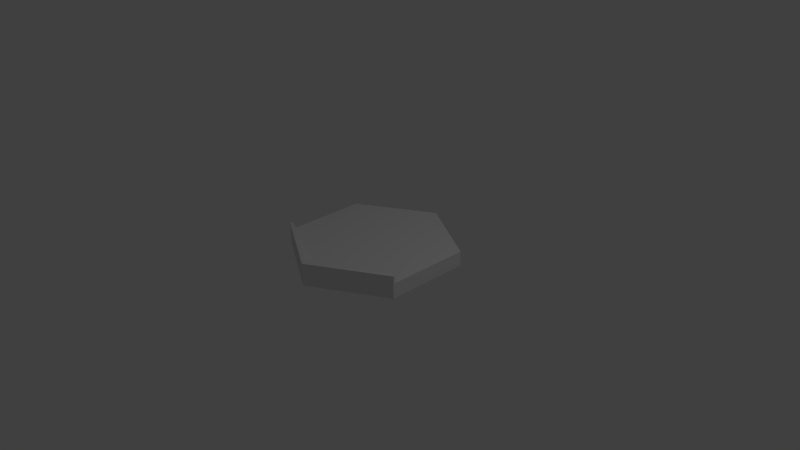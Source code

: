 # Source: hexagonBot.blend  (saved by Blender 2.76.0; exported with 4.5.12 LTS)
import bpy
from mathutils import Matrix  # noqa: F401  (used for matrix-valued properties, if any)

bpy.ops.wm.read_factory_settings(use_empty=True)
scene = bpy.context.scene
scene.name = 'Scene'

# ---- collections
col_collection_1 = bpy.data.collections.new('Collection 1'); scene.collection.children.link(col_collection_1)

# ---- world
world_world = bpy.data.worlds.new('World'); scene.world = world_world
world_world.color = (0.05088, 0.05088, 0.05088)
world_world.use_sun_shadow = False
world_world.sun_shadow_jitter_overblur = 0.0
world_world.cycles.sampling_method = 'MANUAL'
world_world.cycles.sample_map_resolution = 256

# ---- cameras
cam_camera = bpy.data.cameras.new('Camera')
cam_camera.clip_end = 100.0
cam_camera.lens = 35.0
cam_camera.sensor_width = 32.0
cam_camera.sensor_height = 18.0
cam_camera.ortho_scale = 7.314
cam_camera.dof.focus_distance = 0.0
cam_camera.dof.aperture_fstop = 128.0

# ---- lights
light_lamp = bpy.data.lights.new('Lamp', 'POINT')
light_lamp.transmission_factor = 0.0
light_lamp.cutoff_distance = 30.0
light_lamp.energy = 100.0
light_lamp.shadow_buffer_clip_start = 1.001
light_lamp.shadow_soft_size = 0.1
light_lamp.shadow_maximum_resolution = 0.006
light_lamp.use_absolute_resolution = True
light_lamp.cycles.use_multiple_importance_sampling = False

# ---- meshes
me_circle_001 = bpy.data.meshes.new('Circle.001')
me_circle_001.from_pydata([(0.0, 0.0, 0.0), (0.0, 1.14, 0.0), (-0.9873, 0.57, 0.0), (-0.9873, -0.57, 0.0), (9.966e-08, -1.14, 0.0), (0.9873, -0.57, 0.0), (0.9873, 0.57, 0.0), (-0.9873, 0.57, 0.2), (0.0, 1.14, 0.2), (0.0, 0.0, 0.2), (-0.9873, -0.57, 0.2), (9.966e-08, -1.14, 0.2), (0.9873, -0.57, 0.2), (0.9873, 0.57, 0.2), (-0.937, 0.541, 0.2), (-0.937, -0.541, 0.2), (9.458e-08, -1.082, 0.2), (0.937, -0.541, 0.2), (0.937, 0.541, 0.2), (-0.9873, -0.5408, 0.2), (0.9873, -0.5409, 0.2), (0.937, -0.5411, 0.2), (-0.937, -0.5407, 0.2), (9.966e-08, -1.14, 0.3), (-0.9873, -0.57, 0.3), (0.9873, -0.57, 0.3), (0.9873, -0.5409, 0.3), (-0.937, -0.541, 0.3), (9.458e-08, -1.082, 0.3), (0.937, -0.541, 0.3), (-0.937, -0.5407, 0.3), (-0.9873, -0.5408, 0.3), (0.937, -0.5411, 0.3)], [], [(0, 2, 1), (0, 3, 2), (0, 4, 3), (0, 5, 4), (0, 6, 5), (0, 1, 6), (9, 8, 7, 14), (21, 17, 29, 32), (10, 11, 23, 24), (22, 19, 31, 30), (21, 20, 13, 18), (9, 18, 13, 8), (6, 1, 8, 13), (1, 2, 7, 8), (5, 6, 13, 20, 12), (4, 5, 12, 11), (3, 4, 11, 10), (2, 3, 10, 19, 7), (9, 17, 21, 18), (9, 16, 17), (9, 15, 16), (9, 14, 22, 15), (16, 15, 27, 28), (14, 7, 19, 22), (30, 31, 24, 27), (27, 24, 23, 28), (28, 23, 25, 29), (29, 25, 26, 32), (12, 20, 26, 25), (15, 22, 30, 27), (19, 10, 24, 31), (11, 12, 25, 23), (17, 16, 28, 29), (20, 21, 32, 26)])
me_circle_001.use_remesh_preserve_volume = False
me_circle_001.use_remesh_preserve_attributes = False
me_circle_001.use_mirror_vertex_groups = False
me_circle_001.update()

# ---- objects
ob_circle = bpy.data.objects.new('Circle', me_circle_001)
ob_lamp = bpy.data.objects.new('Lamp', light_lamp)
ob_camera = bpy.data.objects.new('Camera', cam_camera)

# ---- transforms, parenting, visibility, modifiers, constraints
ob_circle.location = (0.0, 0.0, 0.0)
ob_circle.lineart.crease_threshold = 0.0
ob_lamp.location = (4.076, 1.005, 5.904)
ob_lamp.rotation_euler = (0.6503, 0.05522, 1.866)
ob_lamp.lock_rotations_4d = False
ob_lamp.empty_display_type = 'ARROWS'
ob_lamp.color = (0.0, 0.0, 0.0, 0.0)
ob_lamp.lineart.crease_threshold = 0.0
ob_camera.location = (7.481, -6.508, 5.344)
ob_camera.rotation_euler = (1.109, 0.01082, 0.8149)
ob_camera.lock_rotations_4d = False
ob_camera.empty_display_type = 'ARROWS'
ob_camera.color = (0.0, 0.0, 0.0, 0.0)
ob_camera.display_type = 'WIRE'
ob_camera.lineart.crease_threshold = 0.0

# ---- collection membership
col_collection_1.objects.link(ob_circle)
col_collection_1.objects.link(ob_lamp)
col_collection_1.objects.link(ob_camera)

# ---- scene / render settings (as saved in the file)
scene.camera = ob_camera
scene.frame_start = 1; scene.frame_end = 250; scene.frame_set(1)
scene.render.engine = 'BLENDER_EEVEE_NEXT'
scene.render.resolution_percentage = 50
scene.render.dither_intensity = 0.0
scene.cycles.use_denoising = False
scene.cycles.samples = 10
scene.cycles.sampling_pattern = 'TABULATED_SOBOL'
scene.cycles.light_sampling_threshold = 0.0
scene.cycles.use_adaptive_sampling = False
scene.cycles.use_light_tree = False
scene.cycles.blur_glossy = 0.0
scene.cycles.pixel_filter_type = 'GAUSSIAN'
scene.cycles.sample_clamp_indirect = 0.0
scene.view_settings.view_transform = 'Standard'
bpy.context.view_layer.update()
